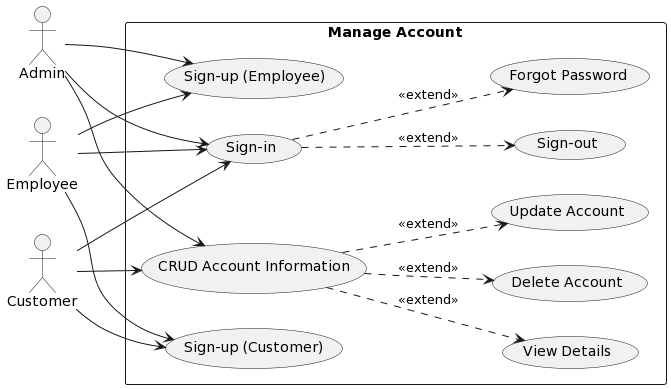

The diagram above was rendered by PlantUML. Its source (embedded in the PNG):
@startuml
left to right direction

actor Admin as "Admin"
actor Employee as "Employee"
actor Customer as "Customer"

rectangle "Manage Account" {
  usecase "Sign-in" as UC1
  usecase "Sign-out" as UC2
  usecase "Sign-up (Customer)" as UC3
  usecase "Sign-up (Employee)" as UC4
  usecase "Forgot Password" as UC5
  usecase "CRUD Account Information" as UC6
  usecase "View Details" as UC7
  usecase "Delete Account" as UC8
  usecase "Update Account" as UC9
}

Admin --> UC1
Admin --> UC4
Admin --> UC6

Employee --> UC1
Employee --> UC3
Employee --> UC4

Customer --> UC1
Customer --> UC3
Customer --> UC6

UC1 ..> UC2: <<extend>>
UC1 ..> UC5: <<extend>>

UC6 ..> UC7: <<extend>>
UC6 ..> UC8: <<extend>>
UC6 ..> UC9: <<extend>>
@enduml